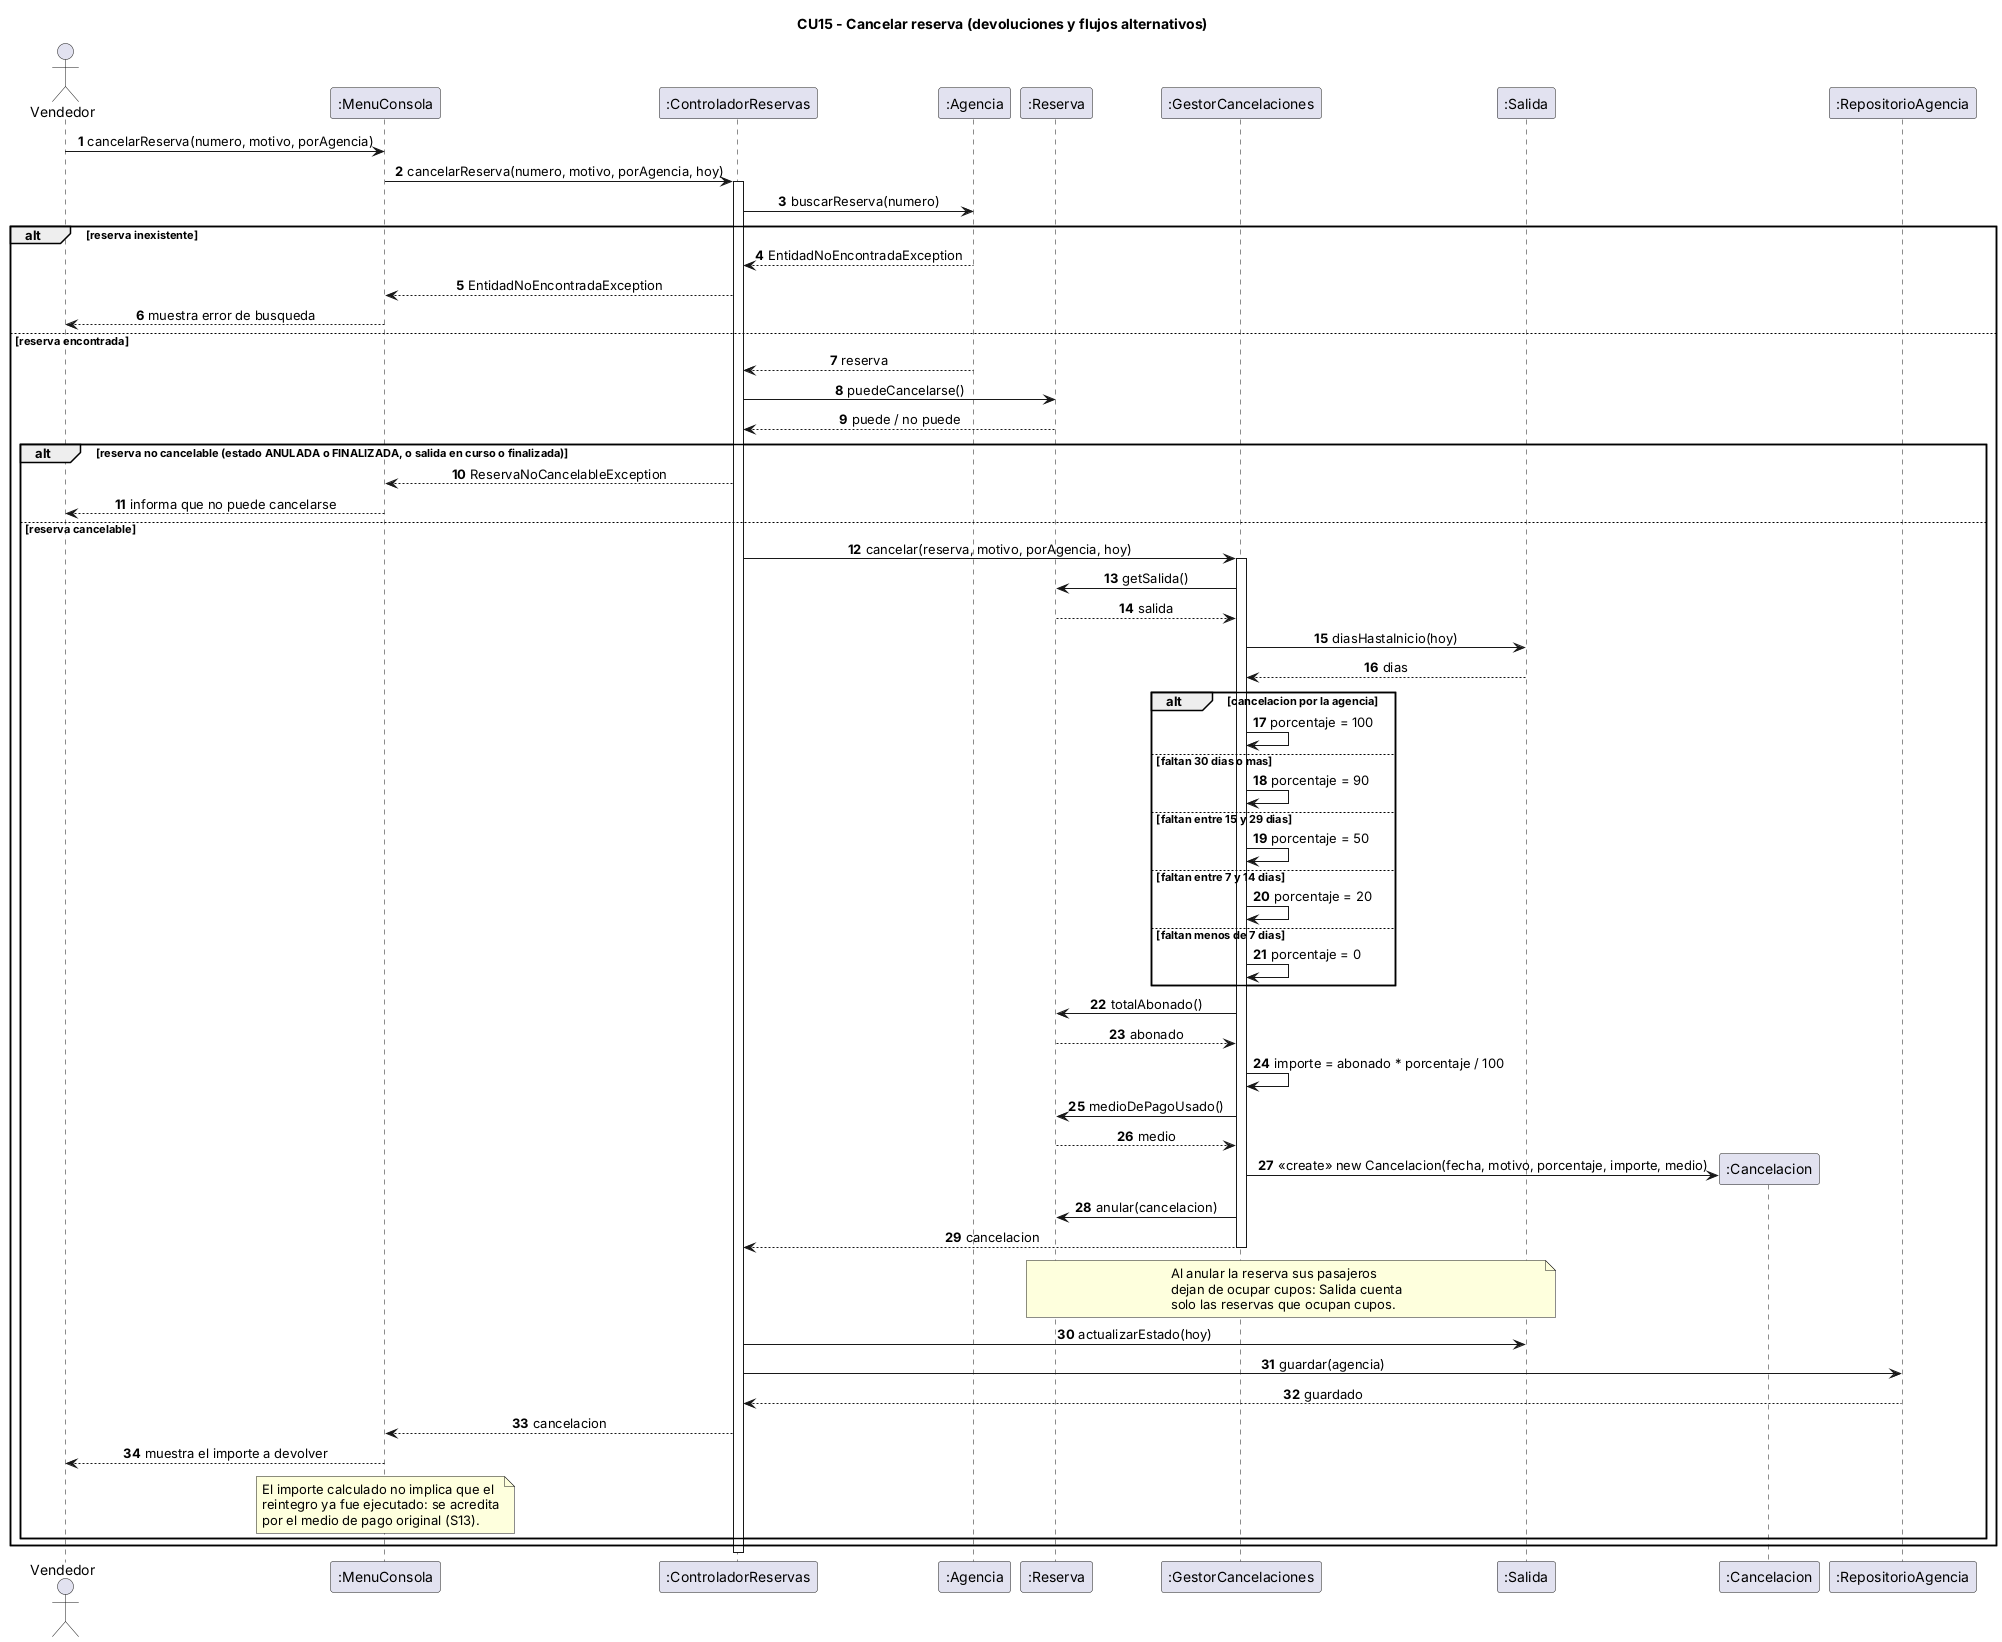

The diagram above was rendered by PlantUML. Its source (embedded in the PNG):
@startuml 03-secuencia-cancelar-reserva
title CU15 - Cancelar reserva (devoluciones y flujos alternativos)

skinparam shadowing false
skinparam backgroundColor White
skinparam sequenceMessageAlign center
autonumber

actor Vendedor
participant ":MenuConsola" as UI
participant ":ControladorReservas" as CTRL
participant ":Agencia" as AGE
participant ":Reserva" as RES
participant ":GestorCancelaciones" as GC
participant ":Salida" as SAL
participant ":Cancelacion" as CAN
participant ":RepositorioAgencia" as REPO

Vendedor -> UI : cancelarReserva(numero, motivo, porAgencia)
UI -> CTRL : cancelarReserva(numero, motivo, porAgencia, hoy)
activate CTRL

CTRL -> AGE : buscarReserva(numero)

alt reserva inexistente
  AGE --> CTRL : EntidadNoEncontradaException
  CTRL --> UI : EntidadNoEncontradaException
  UI --> Vendedor : muestra error de busqueda

else reserva encontrada
  AGE --> CTRL : reserva
  CTRL -> RES : puedeCancelarse()
  RES --> CTRL : puede / no puede

  alt reserva no cancelable (estado ANULADA o FINALIZADA, o salida en curso o finalizada)
    CTRL --> UI : ReservaNoCancelableException
    UI --> Vendedor : informa que no puede cancelarse

  else reserva cancelable
    CTRL -> GC : cancelar(reserva, motivo, porAgencia, hoy)
    activate GC

    GC -> RES : getSalida()
    RES --> GC : salida
    GC -> SAL : diasHastaInicio(hoy)
    SAL --> GC : dias

    alt cancelacion por la agencia
      GC -> GC : porcentaje = 100
    else faltan 30 dias o mas
      GC -> GC : porcentaje = 90
    else faltan entre 15 y 29 dias
      GC -> GC : porcentaje = 50
    else faltan entre 7 y 14 dias
      GC -> GC : porcentaje = 20
    else faltan menos de 7 dias
      GC -> GC : porcentaje = 0
    end

    GC -> RES : totalAbonado()
    RES --> GC : abonado

    GC -> GC : importe = abonado * porcentaje / 100

    GC -> RES : medioDePagoUsado()
    RES --> GC : medio

    create CAN
    GC -> CAN : <<create>> new Cancelacion(fecha, motivo, porcentaje, importe, medio)

    GC -> RES : anular(cancelacion)
    GC --> CTRL : cancelacion
    deactivate GC

    note over RES,SAL
      Al anular la reserva sus pasajeros
      dejan de ocupar cupos: Salida cuenta
      solo las reservas que ocupan cupos.
    end note

    CTRL -> SAL : actualizarEstado(hoy)
    CTRL -> REPO : guardar(agencia)
    REPO --> CTRL : guardado

    CTRL --> UI : cancelacion
    UI --> Vendedor : muestra el importe a devolver

    note over UI
      El importe calculado no implica que el
      reintegro ya fue ejecutado: se acredita
      por el medio de pago original (S13).
    end note
  end
end

deactivate CTRL
@enduml